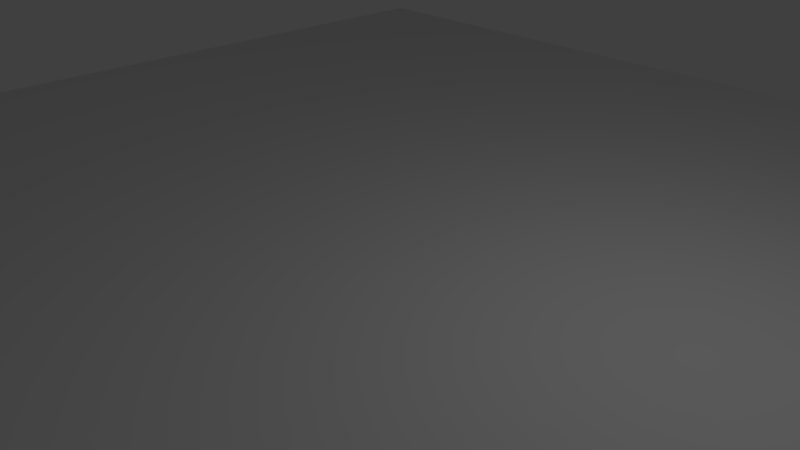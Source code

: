 # Source: floor.blend  (saved by Blender 2.78.0; exported with 4.5.12 LTS)
import bpy
from mathutils import Matrix  # noqa: F401  (used for matrix-valued properties, if any)

bpy.ops.wm.read_factory_settings(use_empty=True)
scene = bpy.context.scene
scene.name = 'Scene'

# ---- collections
col_collection_1 = bpy.data.collections.new('Collection 1'); scene.collection.children.link(col_collection_1)

# ---- materials (node trees are filled in below, after node groups)
mat_material = bpy.data.materials.new('Material')
mat_material.alpha_threshold = 0.0
mat_material.use_transparent_shadow = False
mat_material.preview_render_type = 'SHADERBALL'
mat_material.roughness = 0.5
mat_material.line_color = (0.0, 0.0, 0.0, 1.0)

# ---- material node trees

# ---- world
world_world = bpy.data.worlds.new('World'); scene.world = world_world
world_world.color = (0.05088, 0.05088, 0.05088)
world_world.use_sun_shadow = False
world_world.sun_shadow_jitter_overblur = 0.0
world_world.cycles.sampling_method = 'MANUAL'

# ---- cameras
cam_camera = bpy.data.cameras.new('Camera')
cam_camera.clip_end = 100.0
cam_camera.lens = 35.0
cam_camera.sensor_width = 32.0
cam_camera.sensor_height = 18.0
cam_camera.ortho_scale = 7.314
cam_camera.dof.focus_distance = 0.0
cam_camera.dof.aperture_fstop = 128.0

# ---- lights
light_lamp = bpy.data.lights.new('Lamp', 'POINT')
light_lamp.transmission_factor = 0.0
light_lamp.cutoff_distance = 30.0
light_lamp.energy = 100.0
light_lamp.shadow_buffer_clip_start = 1.001
light_lamp.shadow_soft_size = 0.1
light_lamp.shadow_maximum_resolution = 0.006
light_lamp.use_absolute_resolution = True

# ---- meshes
me_cube = bpy.data.meshes.new('Cube')
me_cube.from_pydata([(1.0, 1.0, 1.0), (1.0, -1.0, 1.0), (-1.0, -1.0, 1.0), (-1.0, 1.0, 1.0)], [], [(0, 3, 2, 1)])
me_cube.materials.append(mat_material)
me_cube.use_remesh_preserve_volume = False
me_cube.use_remesh_preserve_attributes = False
me_cube.use_mirror_vertex_groups = False
me_cube.update()

# ---- objects
ob_cube = bpy.data.objects.new('Cube', me_cube)
ob_lamp = bpy.data.objects.new('Lamp', light_lamp)
ob_camera = bpy.data.objects.new('Camera', cam_camera)

# ---- transforms, parenting, visibility, modifiers, constraints
ob_cube.location = (0.0, 0.0, -0.5)
ob_cube.scale = (10.0, 10.0, 0.5)
ob_cube.lock_rotations_4d = False
ob_cube.empty_display_type = 'ARROWS'
ob_cube.lineart.crease_threshold = 0.0
ob_lamp.location = (4.076, 1.005, 5.904)
ob_lamp.rotation_euler = (0.6503, 0.05522, 1.866)
ob_lamp.lock_rotations_4d = False
ob_lamp.empty_display_type = 'ARROWS'
ob_lamp.color = (0.0, 0.0, 0.0, 0.0)
ob_lamp.lineart.crease_threshold = 0.0
ob_camera.location = (7.481, -6.508, 5.344)
ob_camera.rotation_euler = (1.109, 0.0, 0.8149)
ob_camera.lock_rotations_4d = False
ob_camera.empty_display_type = 'ARROWS'
ob_camera.color = (0.0, 0.0, 0.0, 0.0)
ob_camera.display_type = 'WIRE'
ob_camera.lineart.crease_threshold = 0.0

# ---- collection membership
col_collection_1.objects.link(ob_cube)
col_collection_1.objects.link(ob_lamp)
col_collection_1.objects.link(ob_camera)

# ---- scene / render settings (as saved in the file)
scene.camera = ob_camera
scene.frame_start = 1; scene.frame_end = 250; scene.frame_set(1)
scene.render.engine = 'BLENDER_EEVEE_NEXT'
scene.render.resolution_percentage = 50
scene.render.dither_intensity = 0.0
scene.cycles.use_denoising = False
scene.cycles.samples = 128
scene.cycles.sampling_pattern = 'TABULATED_SOBOL'
scene.cycles.light_sampling_threshold = 0.0
scene.cycles.use_adaptive_sampling = False
scene.cycles.use_light_tree = False
scene.cycles.blur_glossy = 0.0
scene.cycles.sample_clamp_indirect = 0.0
scene.view_settings.view_transform = 'Standard'
bpy.context.view_layer.update()
